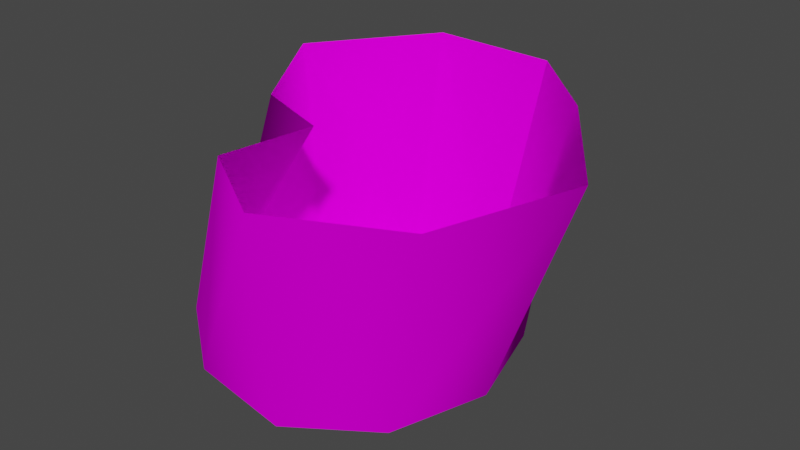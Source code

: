 # Source: OSATKA01_c1.blend  (saved by Blender 2.82.7; exported with 4.5.12 LTS)
import bpy
from mathutils import Matrix  # noqa: F401  (used for matrix-valued properties, if any)

bpy.ops.wm.read_factory_settings(use_empty=True)
scene = bpy.context.scene
scene.name = 'Scene'

# ---- collections
col_collection = bpy.data.collections.new('Collection'); scene.collection.children.link(col_collection)

# ---- images (referenced by path relative to the original .blend; pixels are not part of the script)
import os
ASSET_DIR = os.environ.get("B2B_ASSET_DIR", "")  # directory of the original .blend (textures are referenced by path, not embedded)
HERE = os.path.dirname(os.path.abspath(__file__))  # packed textures are extracted next to this script under _unpacked/

def load_image(name, relpath, width, height, colorspace="sRGB"):
    """Load a texture the original file referenced (path relative to the .blend, or extracted next to this script)."""
    p = next((c for c in (os.path.join(HERE, relpath), os.path.join(ASSET_DIR, relpath)) if relpath and os.path.exists(c)), "")
    if p:
        img = bpy.data.images.load(p, check_existing=True)
        img.name = name
    else:  # same state as the original file: an image datablock whose file is absent (Cycles renders it pink)
        img = bpy.data.images.new(name, width, height)
        img.source = "FILE"
        img.filepath = "//" + (relpath or name)
    img.colorspace_settings.name = colorspace
    return img
img_9osat1_bmp = load_image('9osat1.bmp', '9osat1.bmp', 1024, 1024, 'sRGB')
img_9osatdn_bmp = load_image('9osatdn.bmp', '9osatdn.bmp', 1024, 1024, 'sRGB')

# ---- materials (node trees are filled in below, after node groups)
mat_9osat1_bmp = bpy.data.materials.new('9osat1.bmp')
mat_9osat1_bmp.use_transparent_shadow = False
mat_9osatdn_bmp = bpy.data.materials.new('9osatdn.bmp')
mat_9osatdn_bmp.use_transparent_shadow = False

# ---- material node trees
mat_9osat1_bmp.use_nodes = True; mat_9osat1_bmp.node_tree.nodes.clear()
_N = mat_9osat1_bmp.node_tree.nodes; _L = mat_9osat1_bmp.node_tree.links
n0 = _N.new('ShaderNodeOutputMaterial'); n0.name = 'Material Output'; n0.location = (300, 300)
n1 = _N.new('ShaderNodeBsdfPrincipled'); n1.name = 'Principled BSDF'; n1.location = (10, 300)
n1.distribution = 'GGX'
n1.subsurface_method = 'BURLEY'
n1.inputs[2].default_value = 0.0
n1.inputs[3].default_value = 1.45
n1.inputs[13].default_value = 0.0
n1.inputs[27].default_value = (0.0, 0.0, 0.0, 1.0)
n1.inputs[28].default_value = 1.0
n2 = _N.new('ShaderNodeTexImage'); n2.name = 'Image Texture'; n2.location = (0, 0)
n2.image = img_9osat1_bmp
_L.new(n1.outputs[0], n0.inputs[0])
_L.new(n2.outputs[0], n1.inputs[0])
n0.is_active_output = True
mat_9osatdn_bmp.use_nodes = True; mat_9osatdn_bmp.node_tree.nodes.clear()
_N = mat_9osatdn_bmp.node_tree.nodes; _L = mat_9osatdn_bmp.node_tree.links
n0 = _N.new('ShaderNodeOutputMaterial'); n0.name = 'Material Output'; n0.location = (300, 300)
n1 = _N.new('ShaderNodeBsdfPrincipled'); n1.name = 'Principled BSDF'; n1.location = (10, 300)
n1.distribution = 'GGX'
n1.subsurface_method = 'BURLEY'
n1.inputs[2].default_value = 0.0
n1.inputs[3].default_value = 1.45
n1.inputs[13].default_value = 0.0
n1.inputs[27].default_value = (0.0, 0.0, 0.0, 1.0)
n1.inputs[28].default_value = 1.0
n2 = _N.new('ShaderNodeTexImage'); n2.name = 'Image Texture'; n2.location = (0, 0)
n2.image = img_9osatdn_bmp
_L.new(n1.outputs[0], n0.inputs[0])
_L.new(n2.outputs[0], n1.inputs[0])
n0.is_active_output = True

# ---- world
world_world = bpy.data.worlds.new('World'); scene.world = world_world
world_world.use_nodes = True; world_world.node_tree.nodes.clear()
_N = world_world.node_tree.nodes; _L = world_world.node_tree.links
n0 = _N.new('ShaderNodeOutputWorld'); n0.name = 'World Output'; n0.location = (300, 300)
n1 = _N.new('ShaderNodeBackground'); n1.name = 'Background'; n1.location = (10, 300)
n1.inputs[0].default_value = (0.05088, 0.05088, 0.05088, 1.0)
_L.new(n1.outputs[0], n0.inputs[0])
n0.is_active_output = True
world_world.color = (0.05088, 0.05088, 0.05088)
world_world.use_sun_shadow = False
world_world.sun_shadow_jitter_overblur = 0.0

# ---- meshes
me_osatka01 = bpy.data.meshes.new('osatka01')
me_osatka01.from_pydata([(0.1692, -0.005385, 0.0), (0.139, 0.101, 0.0), (0.05309, 0.1634, 0.0), (-0.05309, 0.1634, 0.0), (-0.139, 0.101, 0.0), (-0.1734, -0.008768, 0.009969), (-0.1307, -0.09477, 0.01936), (-0.05275, -0.1537, 0.009785), (0.05309, -0.1634, 0.0), (0.1364, -0.1064, 0.0), (0.2543, 0.0, 0.2387), (0.1667, 0.1251, 0.2468), (0.07026, 0.2228, 0.2434), (-0.07857, 0.2418, 0.2387), (-0.1705, 0.1143, 0.2387), (-0.1064, 0.002681, 0.2278), (-0.01788, -0.02888, 0.2272), (-0.01366, -0.1486, 0.239), (0.06509, -0.1933, 0.2277), (0.2057, -0.1495, 0.2387), (0.05309, 0.1634, 0.0), (0.07026, 0.2228, 0.2434), (0.05309, 0.1634, 0.0), (-0.1307, -0.09477, 0.01936), (-0.05275, -0.1537, 0.009785), (0.05309, -0.1634, 0.0), (-0.1307, -0.09477, 0.01936), (0.05309, -0.1634, 0.0), (0.1364, -0.1064, 0.0), (-0.1307, -0.09477, 0.01936), (0.1364, -0.1064, 0.0), (-0.1734, -0.008768, 0.009969), (-0.1734, -0.008768, 0.009969), (0.1364, -0.1064, 0.0), (0.1692, -0.005385, 0.0), (-0.1734, -0.008768, 0.009969), (0.1692, -0.005385, 0.0), (-0.139, 0.101, 0.0), (-0.139, 0.101, 0.0), (0.1692, -0.005385, 0.0), (0.139, 0.101, 0.0), (-0.139, 0.101, 0.0), (0.139, 0.101, 0.0), (-0.05309, 0.1634, 0.0), (-0.05309, 0.1634, 0.0), (0.139, 0.101, 0.0)], [], [(8, 9, 19, 18), (3, 4, 14, 13), (1, 2, 12, 11), (6, 7, 17, 16), (9, 0, 10, 19), (0, 1, 11, 10), (20, 3, 13, 21), (5, 6, 16, 15), (7, 8, 18, 17), (23, 24, 25), (26, 27, 28), (29, 30, 31), (32, 33, 34), (35, 36, 37), (38, 39, 40), (41, 42, 43), (44, 45, 22), (4, 5, 15, 14)])
me_osatka01.polygons.foreach_set('use_smooth', [True] * 18)
me_osatka01.polygons.foreach_set('material_index', [0, 0, 0, 0, 0, 0, 0, 0, 0, 1, 1, 1, 1, 1, 1, 1, 1, 0])
_uv = me_osatka01.uv_layers.new(name='UVMap')
_uv.uv.foreach_set('vector', [1.1, -0.9995, 1.3, -0.9995, 1.3, -0.0004995, 1.1, -0.0004995, 0.1, -0.9995, 0.3, -0.9995, 0.3, -0.0004995, 0.1, -0.0004995, 1.7, -0.9995, 1.9, -0.9995, 1.9, -0.0004995, 1.7, -0.0004995, 0.7, -0.9995, 0.9, -0.9995, 0.9, -0.0004995, 0.7, -0.0004995, 1.3, -0.9995, 1.5, -0.9995, 1.5, -0.0004995, 1.3, -0.0004995, 1.5, -0.9995, 1.7, -0.9995, 1.7, -0.0004995, 1.5, -0.0004995, -0.1, -0.9995, 0.1, -0.9995, 0.1, -0.0004995, -0.1, -0.0004995, 0.5, -0.9995, 0.7, -0.9995, 0.7, -0.0004995, 0.5, -0.0004995, 0.9, -0.9995, 1.1, -0.9995, 1.1, -0.0004995, 0.9, -0.0004995, 0.0959, -0.8087, 0.3456, -0.9995, 0.6544, -0.9995, 0.0959, -0.8087, 0.6544, -0.9995, 0.9041, -0.8087, 0.0959, -0.8087, 0.9041, -0.8087, 0.0004995, -0.5, 0.0004995, -0.5, 0.9041, -0.8087, 0.9995, -0.5, 0.0004995, -0.5, 0.9995, -0.5, 0.0959, -0.1913, 0.0959, -0.1913, 0.9995, -0.5, 0.9041, -0.1913, 0.0959, -0.1913, 0.9041, -0.1913, 0.3456, -0.0004995, 0.3456, -0.0004995, 0.9041, -0.1913, 0.6544, -0.0004996, 0.3, -0.9995, 0.5, -0.9995, 0.5, -0.0004995, 0.3, -0.0004995])
me_osatka01.materials.append(mat_9osat1_bmp)
me_osatka01.materials.append(mat_9osatdn_bmp)
me_osatka01.use_remesh_fix_poles = True
me_osatka01.use_remesh_preserve_attributes = False
me_osatka01.use_mirror_vertex_groups = False
me_osatka01.update()

# ---- objects
ob_osatka01 = bpy.data.objects.new('osatka01', me_osatka01)

# ---- transforms, parenting, visibility, modifiers, constraints
ob_osatka01.location = (-0.004192, 0.0009003, -0.05878)
ob_osatka01.lineart.crease_threshold = 0.0

# ---- collection membership
col_collection.objects.link(ob_osatka01)

# ---- scene / render settings (as saved in the file)
scene.frame_start = 1; scene.frame_end = 250; scene.frame_set(1)
scene.render.engine = 'BLENDER_EEVEE_NEXT'
scene.cycles.use_denoising = False
scene.cycles.samples = 128
scene.cycles.sampling_pattern = 'TABULATED_SOBOL'
scene.cycles.use_adaptive_sampling = False
scene.cycles.use_light_tree = False
scene.view_settings.view_transform = 'Filmic'
bpy.context.view_layer.update()

# ---- added for rendering (the .blend has no active camera and no usable light): camera, sun
cam_auto = bpy.data.cameras.new('AutoCamera')
cam_auto.lens = 50.0
cam_auto.sensor_width = 36.0
cam_auto.clip_end = 1000.0
ob_auto_camera = bpy.data.objects.new('AutoCamera', cam_auto)
scene.collection.objects.link(ob_auto_camera)
ob_auto_camera.location = (0.645193, -0.705581, 0.551774)
ob_auto_camera.rotation_euler = (1.09748, -7.21219e-08, 0.694738)
scene.camera = ob_auto_camera
light_auto_sun = bpy.data.lights.new('AutoSun', 'SUN')
light_auto_sun.energy = 3.0
light_auto_sun.angle = 0.0523599
ob_auto_sun = bpy.data.objects.new('AutoSun', light_auto_sun)
scene.collection.objects.link(ob_auto_sun)
ob_auto_sun.rotation_euler = (0.872665, 0.174533, 0.523599)
bpy.context.view_layer.update()
